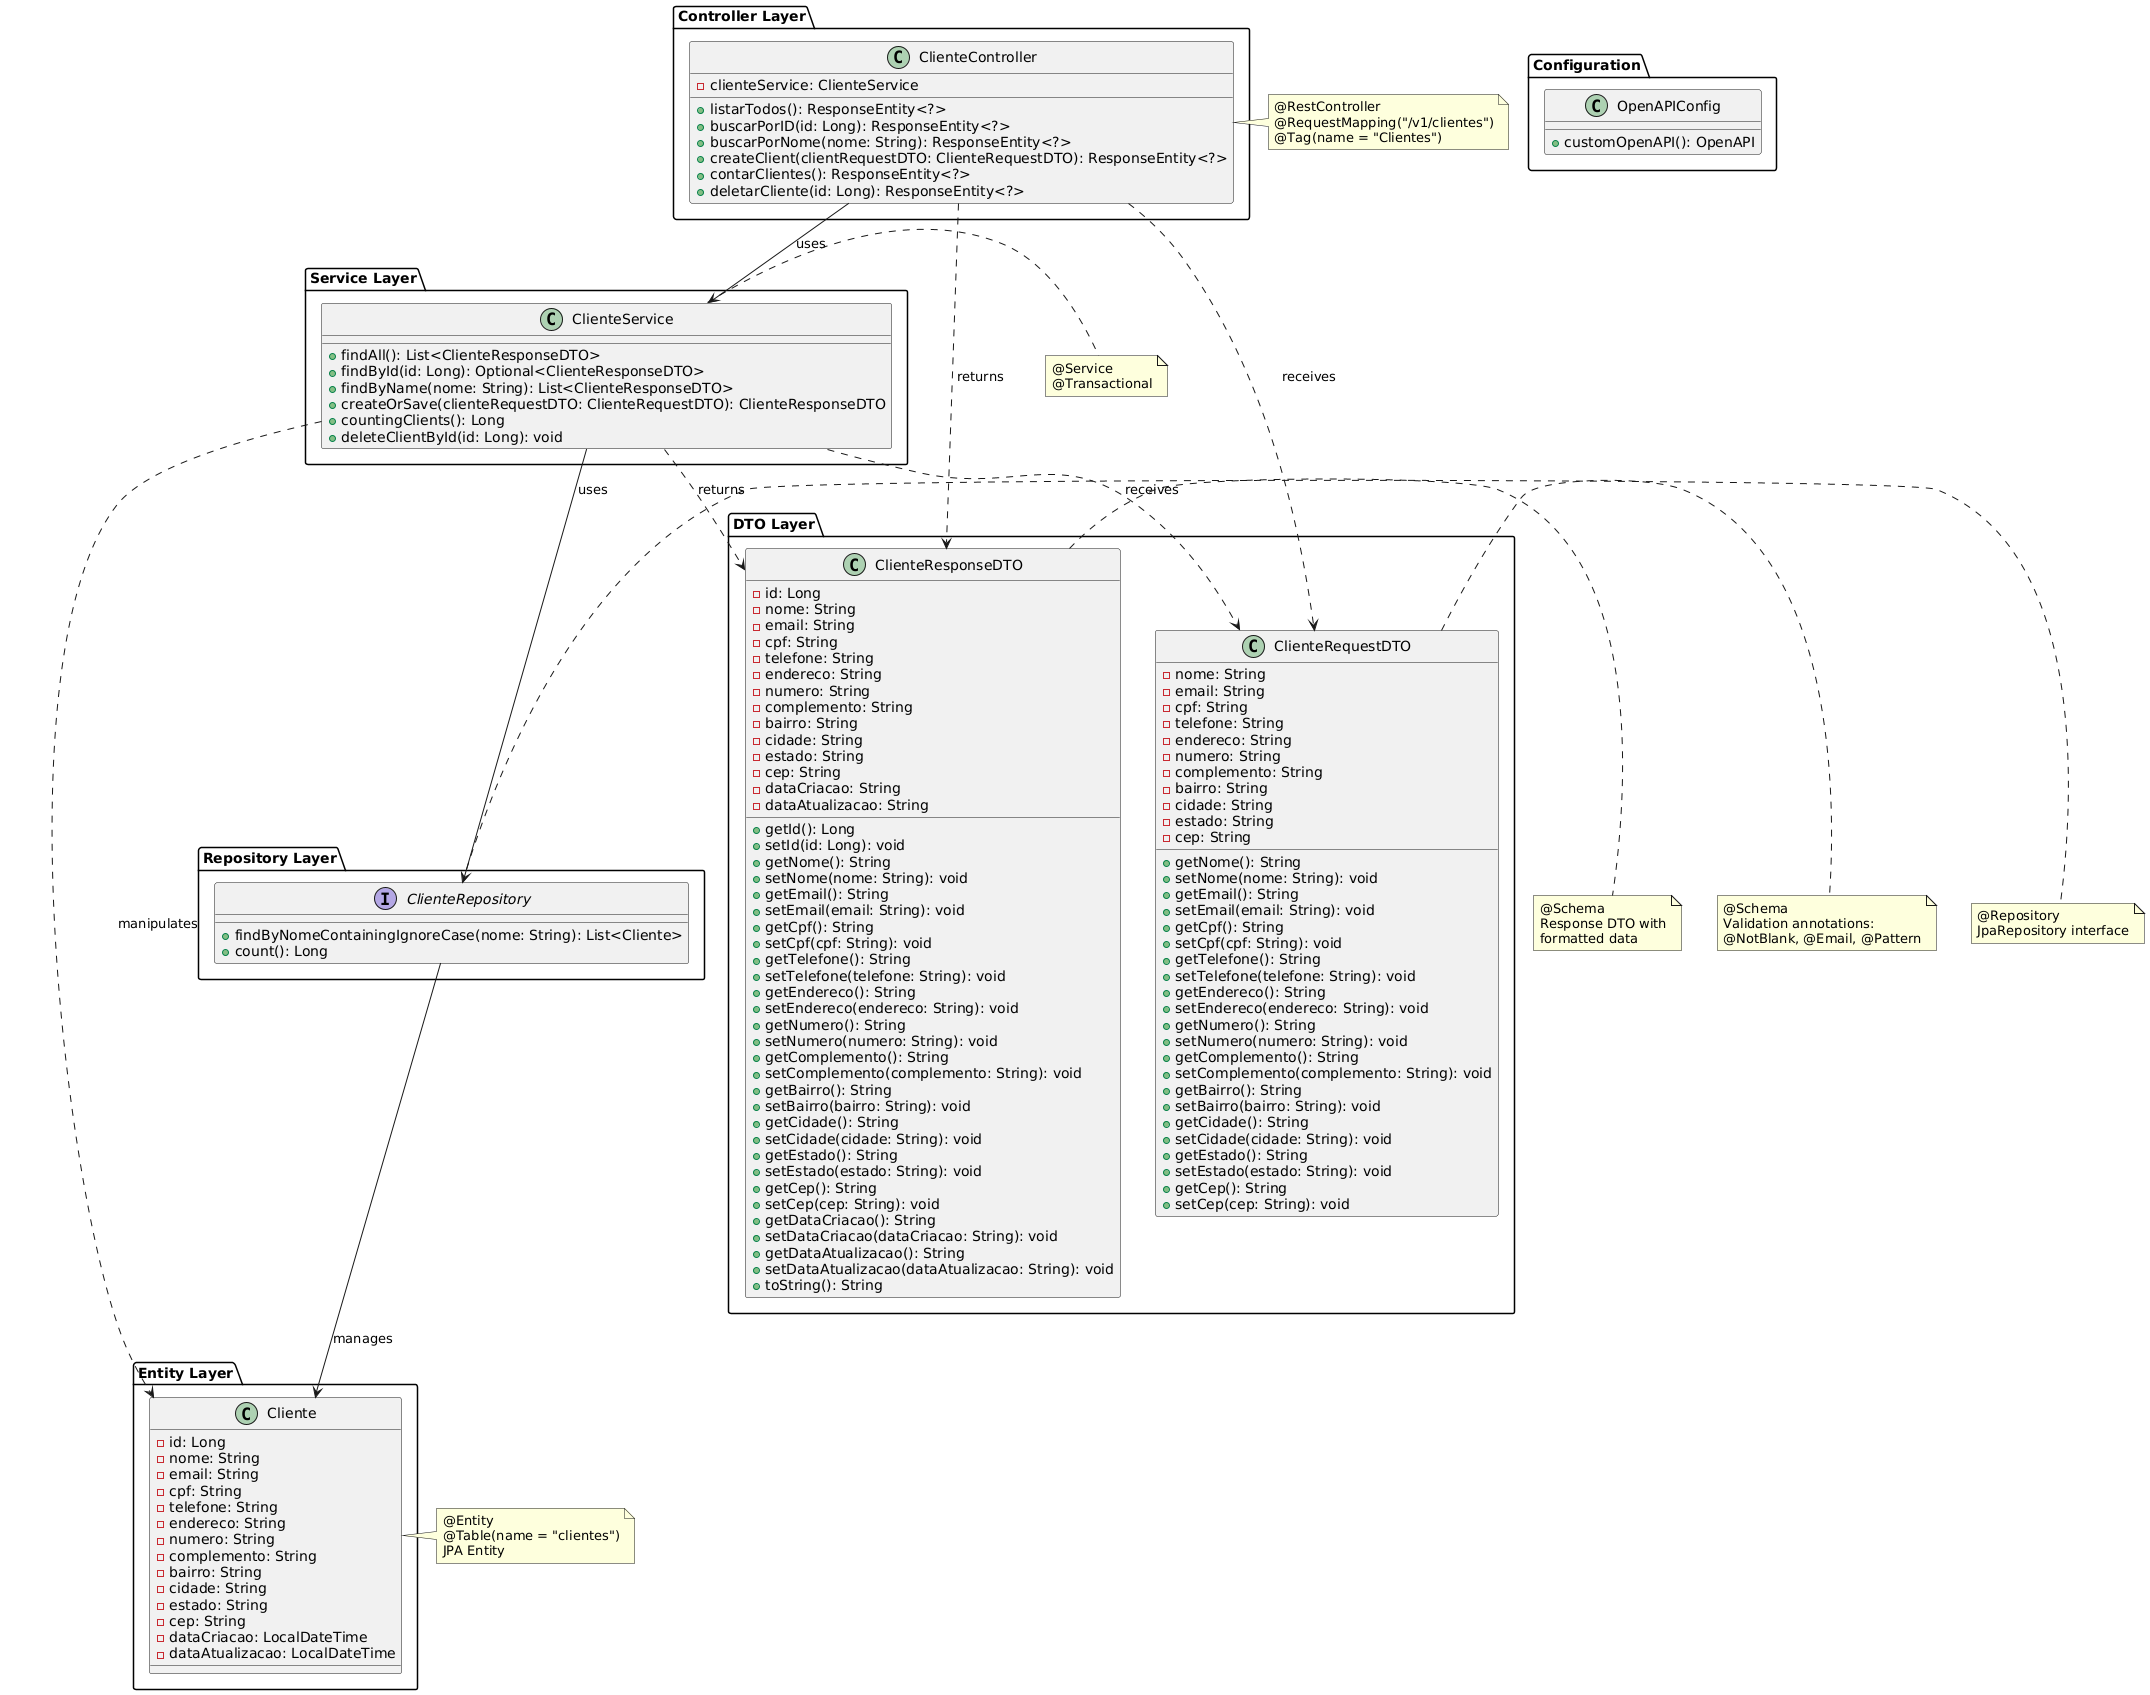

The diagram above was rendered by PlantUML. Its source (embedded in the PNG):
@startuml
package "Controller Layer" {
    class ClienteController {
        - clienteService: ClienteService
        + listarTodos(): ResponseEntity<?>
        + buscarPorID(id: Long): ResponseEntity<?>
        + buscarPorNome(nome: String): ResponseEntity<?>
        + createClient(clientRequestDTO: ClienteRequestDTO): ResponseEntity<?>
        + contarClientes(): ResponseEntity<?>
        + deletarCliente(id: Long): ResponseEntity<?>
    }
}

package "Service Layer" {
    class ClienteService {
        + findAll(): List<ClienteResponseDTO>
        + findById(id: Long): Optional<ClienteResponseDTO>
        + findByName(nome: String): List<ClienteResponseDTO>
        + createOrSave(clienteRequestDTO: ClienteRequestDTO): ClienteResponseDTO
        + countingClients(): Long
        + deleteClientById(id: Long): void
    }
}

package "DTO Layer" {
    class ClienteRequestDTO {
        - nome: String
        - email: String
        - cpf: String
        - telefone: String
        - endereco: String
        - numero: String
        - complemento: String
        - bairro: String
        - cidade: String
        - estado: String
        - cep: String
        + getNome(): String
        + setNome(nome: String): void
        + getEmail(): String
        + setEmail(email: String): void
        + getCpf(): String
        + setCpf(cpf: String): void
        + getTelefone(): String
        + setTelefone(telefone: String): void
        + getEndereco(): String
        + setEndereco(endereco: String): void
        + getNumero(): String
        + setNumero(numero: String): void
        + getComplemento(): String
        + setComplemento(complemento: String): void
        + getBairro(): String
        + setBairro(bairro: String): void
        + getCidade(): String
        + setCidade(cidade: String): void
        + getEstado(): String
        + setEstado(estado: String): void
        + getCep(): String
        + setCep(cep: String): void
    }

    class ClienteResponseDTO {
        - id: Long
        - nome: String
        - email: String
        - cpf: String
        - telefone: String
        - endereco: String
        - numero: String
        - complemento: String
        - bairro: String
        - cidade: String
        - estado: String
        - cep: String
        - dataCriacao: String
        - dataAtualizacao: String
        + getId(): Long
        + setId(id: Long): void
        + getNome(): String
        + setNome(nome: String): void
        + getEmail(): String
        + setEmail(email: String): void
        + getCpf(): String
        + setCpf(cpf: String): void
        + getTelefone(): String
        + setTelefone(telefone: String): void
        + getEndereco(): String
        + setEndereco(endereco: String): void
        + getNumero(): String
        + setNumero(numero: String): void
        + getComplemento(): String
        + setComplemento(complemento: String): void
        + getBairro(): String
        + setBairro(bairro: String): void
        + getCidade(): String
        + setCidade(cidade: String): void
        + getEstado(): String
        + setEstado(estado: String): void
        + getCep(): String
        + setCep(cep: String): void
        + getDataCriacao(): String
        + setDataCriacao(dataCriacao: String): void
        + getDataAtualizacao(): String
        + setDataAtualizacao(dataAtualizacao: String): void
        + toString(): String
    }
}

package "Entity Layer" {
    class Cliente {
        - id: Long
        - nome: String
        - email: String
        - cpf: String
        - telefone: String
        - endereco: String
        - numero: String
        - complemento: String
        - bairro: String
        - cidade: String
        - estado: String
        - cep: String
        - dataCriacao: LocalDateTime
        - dataAtualizacao: LocalDateTime
    }
}

package "Repository Layer" {
    interface ClienteRepository {
        + findByNomeContainingIgnoreCase(nome: String): List<Cliente>
        + count(): Long
    }
}

package "Configuration" {
    class OpenAPIConfig {
        + customOpenAPI(): OpenAPI
    }
}

' Relacionamentos
ClienteController --> ClienteService : uses
ClienteController ..> ClienteRequestDTO : receives
ClienteController ..> ClienteResponseDTO : returns

ClienteService --> ClienteRepository : uses
ClienteService ..> Cliente : manipulates
ClienteService ..> ClienteRequestDTO : receives
ClienteService ..> ClienteResponseDTO : returns

ClienteRepository --> Cliente : manages

' Anotações
note right of ClienteController : @RestController\n@RequestMapping("/v1/clientes")\n@Tag(name = "Clientes")

note right of ClienteService : @Service\n@Transactional

note right of ClienteRepository : @Repository\nJpaRepository interface

note right of ClienteRequestDTO : @Schema\nValidation annotations:\n@NotBlank, @Email, @Pattern

note right of ClienteResponseDTO : @Schema\nResponse DTO with\nformatted data

note right of Cliente : @Entity\n@Table(name = "clientes")\nJPA Entity
@enduml